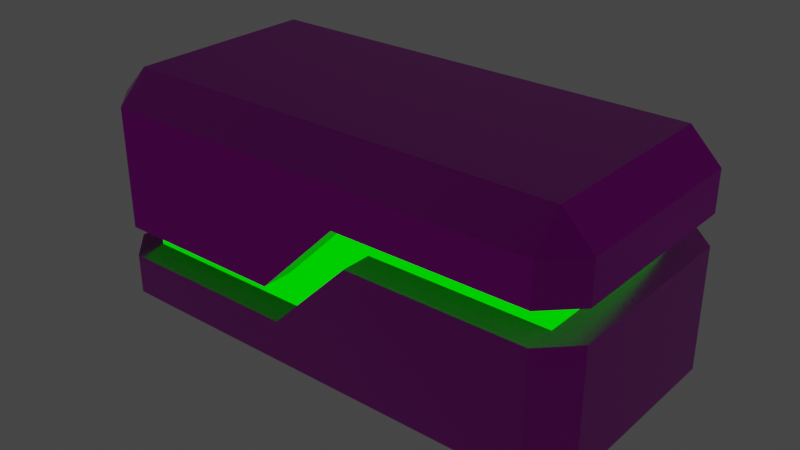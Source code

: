 # Source: Block.blend  (saved by Blender 2.80.75; exported with 4.5.12 LTS)
import bpy
from mathutils import Matrix  # noqa: F401  (used for matrix-valued properties, if any)

bpy.ops.wm.read_factory_settings(use_empty=True)
scene = bpy.context.scene
scene.name = 'Scene'

# ---- collections
col_collection = bpy.data.collections.new('Collection'); scene.collection.children.link(col_collection)

# ---- images (referenced by path relative to the original .blend; pixels are not part of the script)
import os
ASSET_DIR = os.environ.get("B2B_ASSET_DIR", "")  # directory of the original .blend (textures are referenced by path, not embedded)
HERE = os.path.dirname(os.path.abspath(__file__))  # packed textures are extracted next to this script under _unpacked/

def load_image(name, relpath, width, height, colorspace="sRGB"):
    """Load a texture the original file referenced (path relative to the .blend, or extracted next to this script)."""
    p = next((c for c in (os.path.join(HERE, relpath), os.path.join(ASSET_DIR, relpath)) if relpath and os.path.exists(c)), "")
    if p:
        img = bpy.data.images.load(p, check_existing=True)
        img.name = name
    else:  # same state as the original file: an image datablock whose file is absent (Cycles renders it pink)
        img = bpy.data.images.new(name, width, height)
        img.source = "FILE"
        img.filepath = "//" + (relpath or name)
    img.colorspace_settings.name = colorspace
    return img
img_metalstainlesssteelbrushedelongated005_col_3k_metalness_jpg = load_image('MetalStainlessSteelBrushedElongated005_COL_3K_METALNESS.jpg', 'tex/steel/MetalStainlessSteelBrushedElongated005_COL_3K_METALNESS.jpg', 1024, 1024, 'sRGB')
img_metalstainlesssteelbrushedelongated005_nrm_3k_metalness_jpg = load_image('MetalStainlessSteelBrushedElongated005_NRM_3K_METALNESS.jpg', 'tex/steel/MetalStainlessSteelBrushedElongated005_NRM_3K_METALNESS.jpg', 1024, 1024, 'sRGB')
img_metalstainlesssteelbrushedelongated005_metalness_3k_metalness_j = load_image('MetalStainlessSteelBrushedElongated005_METALNESS_3K_METALNESS.j', 'tex/steel/MetalStainlessSteelBrushedElongated005_METALNESS_3K_METALNESS.jpg', 1024, 1024, 'Non-Color')
img_metalstainlesssteelbrushedelongated005_roughness_3k_metalness_j = load_image('MetalStainlessSteelBrushedElongated005_ROUGHNESS_3K_METALNESS.j', 'tex/steel/MetalStainlessSteelBrushedElongated005_ROUGHNESS_3K_METALNESS.jpg', 1024, 1024, 'Non-Color')

# ---- materials (node trees are filled in below, after node groups)
mat_steel = bpy.data.materials.new('Steel')
mat_steel.use_transparent_shadow = False
mat_glow = bpy.data.materials.new('Glow')
mat_glow.use_transparent_shadow = False

# ---- material node trees
mat_steel.use_nodes = True; mat_steel.node_tree.nodes.clear()
_N = mat_steel.node_tree.nodes; _L = mat_steel.node_tree.links
n0 = _N.new('ShaderNodeOutputMaterial'); n0.name = 'Material Output'; n0.location = (519, 290)
n1 = _N.new('ShaderNodeBsdfPrincipled'); n1.name = 'Principled BSDF'; n1.location = (229, 290)
n1.distribution = 'GGX'
n1.subsurface_method = 'BURLEY'
n1.inputs[3].default_value = 1.45
n1.inputs[27].default_value = (0.0, 0.0, 0.0, 1.0)
n1.inputs[28].default_value = 1.0
n2 = _N.new('ShaderNodeTexImage'); n2.name = 'Image Texture'; n2.location = (-482, 308)
n2.image = img_metalstainlesssteelbrushedelongated005_col_3k_metalness_jpg
n3 = _N.new('ShaderNodeNormalMap'); n3.name = 'Normal Map'; n3.location = (-73, -320)
n4 = _N.new('ShaderNodeTexImage'); n4.name = 'Image Texture.001'; n4.location = (-366, -422)
n4.image = img_metalstainlesssteelbrushedelongated005_nrm_3k_metalness_jpg
n5 = _N.new('ShaderNodeTexImage'); n5.name = 'Image Texture.002'; n5.location = (-221, 211)
n5.image = img_metalstainlesssteelbrushedelongated005_metalness_3k_metalness_j
n6 = _N.new('ShaderNodeTexImage'); n6.name = 'Image Texture.003'; n6.location = (-226, -50)
n6.image = img_metalstainlesssteelbrushedelongated005_roughness_3k_metalness_j
_L.new(n1.outputs[0], n0.inputs[0])
_L.new(n2.outputs[0], n1.inputs[0])
_L.new(n3.outputs[0], n1.inputs[5])
_L.new(n4.outputs[0], n3.inputs[1])
_L.new(n5.outputs[0], n1.inputs[1])
_L.new(n6.outputs[0], n1.inputs[2])
n0.is_active_output = True
mat_glow.use_nodes = True; mat_glow.node_tree.nodes.clear()
_N = mat_glow.node_tree.nodes; _L = mat_glow.node_tree.links
n0 = _N.new('ShaderNodeOutputMaterial'); n0.name = 'Material Output'; n0.location = (177, 187)
n1 = _N.new('ShaderNodeEmission'); n1.name = 'Emission'; n1.location = (-113, 187)
n1.inputs[0].default_value = (0.0, 1.0, 0.0, 1.0)
_L.new(n1.outputs[0], n0.inputs[0])
n0.is_active_output = True

# ---- world
world_world = bpy.data.worlds.new('World'); scene.world = world_world
world_world.use_nodes = True; world_world.node_tree.nodes.clear()
_N = world_world.node_tree.nodes; _L = world_world.node_tree.links
n0 = _N.new('ShaderNodeOutputWorld'); n0.name = 'World Output'; n0.location = (300, 300)
n1 = _N.new('ShaderNodeBackground'); n1.name = 'Background'; n1.location = (10, 300)
n1.inputs[0].default_value = (0.05088, 0.05088, 0.05088, 1.0)
_L.new(n1.outputs[0], n0.inputs[0])
n0.is_active_output = True
world_world.color = (0.05088, 0.05088, 0.05088)
world_world.use_sun_shadow = False
world_world.sun_shadow_jitter_overblur = 0.0

# ---- meshes
me_25x50x25block_001 = bpy.data.meshes.new('25x50x25Block.001')
me_25x50x25block_001.from_pydata([(-22.0, -2.5, 9.5), (-22.0, -2.5, -9.5), (-22.0, -5.5, 9.5), (-22.0, -5.5, -9.5), (-4.621, -2.5, -9.5), (-3.379, -5.5, -9.5), (4.621, 2.5, -9.5), (3.379, 5.5, -9.5), (22.0, 5.5, -9.5), (22.0, 2.5, -9.5), (-25.0, -2.5, -9.5), (-25.0, -2.5, 9.5), (-25.0, 9.5, -9.5), (-25.0, 9.5, 9.5), (22.0, 5.5, 9.5), (22.0, 2.5, 9.5), (25.0, 2.5, -9.5), (25.0, 2.5, 9.5), (25.0, -9.5, -9.5), (25.0, -9.5, 9.5), (25.0, 5.5, 9.5), (25.0, 5.5, -9.5), (25.0, 9.5, 9.5), (25.0, 9.5, -9.5), (-22.0, -2.5, -12.5), (-4.621, -2.5, -12.5), (-22.0, -2.5, 12.5), (-4.621, -2.5, 9.5), (-4.621, -2.5, 12.5), (4.621, 2.5, -12.5), (-3.379, -5.5, -12.5), (-25.0, -5.5, -9.5), (-22.0, -5.5, -12.5), (-25.0, -5.5, 9.5), (-22.0, -5.5, 12.5), (-3.379, -5.5, 12.5), (-3.379, -5.5, 9.5), (3.379, 5.5, -12.5), (22.0, 2.5, -12.5), (22.0, -9.5, -12.5), (22.0, 5.5, -12.5), (22.0, 9.5, -12.5), (-22.0, -9.5, -12.5), (-22.0, 9.5, -12.5), (-25.0, -9.5, -9.5), (22.0, 5.5, 12.5), (3.379, 5.5, 12.5), (3.379, 5.5, 9.5), (4.621, 2.5, 12.5), (4.621, 2.5, 9.5), (22.0, 2.5, 12.5), (-22.0, -9.5, 12.5), (-25.0, -9.5, 9.5), (-22.0, 9.5, 12.5), (22.0, -9.5, 12.5), (22.0, 9.5, 12.5), (22.0, -12.5, 9.5), (22.0, -12.5, -9.5), (-22.0, -12.5, 9.5), (22.0, 12.5, 9.5), (-22.0, -12.5, -9.5), (22.0, 12.5, -9.5), (-22.0, 12.5, 9.5), (-22.0, 12.5, -9.5)], [], [(0, 1, 2), (2, 1, 3), (1, 4, 3), (3, 4, 5), (5, 4, 6), (6, 4, 7), (6, 7, 8), (8, 9, 6), (10, 11, 12), (12, 11, 13), (8, 14, 9), (9, 14, 15), (16, 17, 18), (18, 17, 19), (20, 21, 22), (22, 21, 23), (11, 10, 1), (1, 10, 24), (1, 24, 25), (25, 4, 1), (1, 0, 11), (11, 0, 26), (26, 0, 27), (26, 27, 28), (29, 30, 6), (6, 30, 5), (31, 3, 32), (32, 3, 5), (32, 5, 30), (3, 31, 2), (2, 31, 33), (2, 33, 34), (34, 35, 2), (2, 35, 36), (25, 37, 4), (4, 37, 7), (38, 16, 39), (39, 16, 18), (21, 40, 23), (23, 40, 41), (29, 38, 30), (30, 38, 39), (30, 39, 42), (42, 32, 30), (40, 37, 41), (41, 37, 43), (43, 37, 24), (24, 37, 25), (31, 32, 44), (44, 32, 42), (24, 10, 43), (43, 10, 12), (21, 20, 14), (14, 20, 45), (14, 45, 46), (46, 47, 14), (14, 8, 21), (21, 8, 40), (40, 8, 7), (40, 7, 37), (35, 48, 36), (36, 48, 49), (17, 15, 50), (50, 15, 49), (50, 49, 48), (15, 17, 9), (9, 17, 16), (9, 16, 38), (38, 29, 9), (9, 29, 6), (46, 28, 47), (47, 28, 27), (0, 2, 27), (27, 2, 36), (27, 36, 49), (15, 14, 49), (49, 14, 47), (49, 47, 27), (34, 33, 51), (51, 33, 52), (11, 26, 13), (13, 26, 53), (34, 51, 35), (35, 51, 54), (35, 54, 50), (50, 48, 35), (28, 46, 26), (26, 46, 53), (53, 46, 55), (55, 46, 45), (17, 50, 19), (19, 50, 54), (45, 20, 55), (55, 20, 22), (19, 54, 56), (39, 18, 57), (18, 19, 57), (57, 19, 56), (51, 52, 58), (59, 55, 22), (42, 60, 44), (52, 44, 58), (58, 44, 60), (61, 23, 41), (62, 13, 53), (59, 62, 55), (55, 62, 53), (63, 43, 12), (62, 63, 13), (13, 63, 12), (63, 61, 43), (43, 61, 41), (61, 59, 23), (23, 59, 22), (42, 39, 60), (60, 39, 57), (54, 51, 56), (56, 51, 58), (33, 31, 52), (52, 31, 44), (60, 57, 58), (58, 57, 56), (59, 61, 62), (62, 61, 63)])
me_25x50x25block_001.polygons.foreach_set('material_index', [1, 1, 1, 1, 1, 1, 1, 1, 0, 0, 1, 1, 0, 0, 0, 0, 0, 0, 0, 0, 0, 0, 0, 0, 0, 0, 0, 0, 0, 0, 0, 0, 0, 0, 0, 0, 0, 0, 0, 0, 0, 0, 0, 0, 0, 0, 0, 0, 0, 0, 0, 0, 0, 0, 0, 0, 0, 0, 0, 0, 0, 0, 0, 0, 0, 0, 0, 0, 0, 0, 0, 0, 1, 1, 1, 1, 1, 1, 0, 0, 0, 0, 0, 0, 0, 0, 0, 0, 0, 0, 0, 0, 0, 0, 0, 0, 0, 0, 0, 0, 0, 0, 0, 0, 0, 0, 0, 0, 0, 0, 0, 0, 0, 0, 0, 0, 0, 0, 0, 0, 0, 0, 0, 0])
_uv = me_25x50x25block_001.uv_layers.new(name='UVMap')
_uv.uv.foreach_set('vector', [0.23, 0.7733, 0.4073, 0.7733, 0.23, 0.8013, 0.23, 0.8013, 0.4073, 0.7733, 0.4073, 0.8013, 0.8384, 0.4206, 0.7896, 0.5752, 0.8117, 0.4121, 0.8117, 0.4121, 0.7896, 0.5752, 0.7594, 0.5779, 0.7594, 0.5779, 0.7896, 0.5752, 0.8082, 0.6715, 0.8082, 0.6715, 0.7896, 0.5752, 0.8384, 0.6689, 0.8082, 0.6715, 0.8384, 0.6689, 0.7861, 0.8347, 0.7861, 0.8347, 0.7594, 0.8262, 0.8082, 0.6715, 0.3468, 0.5905, 0.3468, 0.7678, 0.2348, 0.5905, 0.2348, 0.5905, 0.3468, 0.7678, 0.2348, 0.7678, 0.7024, 0.8096, 0.5251, 0.8096, 0.7024, 0.7816, 0.7024, 0.7816, 0.5251, 0.8096, 0.5251, 0.7816, 0.6371, 0.6033, 0.6371, 0.7806, 0.5251, 0.6033, 0.5251, 0.6033, 0.6371, 0.7806, 0.5251, 0.7806, 0.7566, 0.6033, 0.7566, 0.7806, 0.7193, 0.6033, 0.7193, 0.6033, 0.7566, 0.7806, 0.7193, 0.7806, 0.0004951, 0.7897, 0.0004952, 0.6124, 0.02849, 0.6124, 0.02849, 0.6124, 0.0004952, 0.6124, 0.02849, 0.5844, 0.02849, 0.6124, 0.02849, 0.5844, 0.1907, 0.5844, 0.1907, 0.5844, 0.1907, 0.6124, 0.02849, 0.6124, 0.02849, 0.6124, 0.02849, 0.7897, 0.0004951, 0.7897, 0.0004951, 0.7897, 0.02849, 0.7897, 0.02849, 0.8177, 0.02849, 0.8177, 0.02849, 0.7897, 0.1907, 0.7897, 0.02849, 0.8177, 0.1907, 0.7897, 0.1907, 0.8177, 0.0004951, 0.8187, 0.1061, 0.8187, 0.0004951, 0.8467, 0.0004951, 0.8467, 0.1061, 0.8187, 0.1061, 0.8467, 0.2058, 0.5834, 0.2058, 0.5554, 0.2338, 0.5554, 0.2338, 0.5554, 0.2058, 0.5554, 0.2058, 0.3816, 0.2338, 0.5554, 0.2058, 0.3816, 0.2338, 0.3816, 0.2058, 0.5554, 0.2058, 0.5834, 0.02849, 0.5554, 0.02849, 0.5554, 0.2058, 0.5834, 0.02849, 0.5834, 0.02849, 0.5554, 0.02849, 0.5834, 0.0004951, 0.5554, 0.0004951, 0.5554, 0.0004951, 0.3816, 0.02849, 0.5554, 0.02849, 0.5554, 0.0004951, 0.3816, 0.02849, 0.3816, 0.885, 0.1071, 0.885, 0.2127, 0.857, 0.1071, 0.857, 0.1071, 0.885, 0.2127, 0.857, 0.2127, 0.856, 0.2908, 0.8164, 0.2908, 0.856, 0.1788, 0.856, 0.1788, 0.8164, 0.2908, 0.8164, 0.1788, 0.6754, 0.8106, 0.6754, 0.8502, 0.6381, 0.8106, 0.6381, 0.8106, 0.6754, 0.8502, 0.6381, 0.8502, 0.7034, 0.1627, 0.7034, 0.0004951, 0.7781, 0.2374, 0.7781, 0.2374, 0.7034, 0.0004951, 0.8154, 0.0004951, 0.7781, 0.2374, 0.8154, 0.0004951, 0.8154, 0.4111, 0.8154, 0.4111, 0.7781, 0.4111, 0.7781, 0.2374, 0.4868, 0.8228, 0.4868, 0.649, 0.5241, 0.8228, 0.5241, 0.8228, 0.4868, 0.649, 0.5241, 0.4121, 0.5241, 0.4121, 0.4868, 0.649, 0.4121, 0.4121, 0.4121, 0.4121, 0.4868, 0.649, 0.4121, 0.5743, 0.229, 0.7617, 0.229, 0.8013, 0.1917, 0.7617, 0.1917, 0.7617, 0.229, 0.8013, 0.1917, 0.8013, 0.743, 0.8936, 0.7034, 0.8936, 0.743, 0.7816, 0.743, 0.7816, 0.7034, 0.8936, 0.7034, 0.7816, 0.2058, 0.3806, 0.02849, 0.3806, 0.02849, 0.3526, 0.02849, 0.3526, 0.02849, 0.3806, 0.0004951, 0.3526, 0.02849, 0.3526, 0.0004951, 0.3526, 0.0004952, 0.1788, 0.0004952, 0.1788, 0.02849, 0.1788, 0.02849, 0.3526, 0.02849, 0.3526, 0.2058, 0.3526, 0.2058, 0.3806, 0.2058, 0.3806, 0.2058, 0.3526, 0.2338, 0.3526, 0.2338, 0.3526, 0.2058, 0.3526, 0.2058, 0.1788, 0.2338, 0.3526, 0.2058, 0.1788, 0.2338, 0.1788, 0.1061, 0.8757, 0.0004951, 0.8757, 0.1061, 0.8477, 0.1061, 0.8477, 0.0004951, 0.8757, 0.0004952, 0.8477, 0.5531, 0.4121, 0.5531, 0.4401, 0.5251, 0.4401, 0.5251, 0.4401, 0.5531, 0.4401, 0.5531, 0.6023, 0.5251, 0.4401, 0.5531, 0.6023, 0.5251, 0.6023, 0.5531, 0.4401, 0.5531, 0.4121, 0.7304, 0.4401, 0.7304, 0.4401, 0.5531, 0.4121, 0.7304, 0.4121, 0.7304, 0.4401, 0.7304, 0.4121, 0.7584, 0.4401, 0.7584, 0.4401, 0.7584, 0.6023, 0.7304, 0.4401, 0.7304, 0.4401, 0.7584, 0.6023, 0.7304, 0.6023, 0.857, 0.1061, 0.857, 0.0004951, 0.885, 0.1061, 0.885, 0.1061, 0.857, 0.0004951, 0.885, 0.0004952, 0.8394, 0.4206, 0.8661, 0.4121, 0.8881, 0.5752, 0.8881, 0.5752, 0.8661, 0.4121, 0.9183, 0.5779, 0.8881, 0.5752, 0.9183, 0.5779, 0.8696, 0.6715, 0.9183, 0.8262, 0.8916, 0.8347, 0.8696, 0.6715, 0.8696, 0.6715, 0.8916, 0.8347, 0.8394, 0.6689, 0.8696, 0.6715, 0.8394, 0.6689, 0.8881, 0.5752, 0.7978, 0.8752, 0.7978, 0.8356, 0.8351, 0.8752, 0.8351, 0.8752, 0.7978, 0.8356, 0.8351, 0.8356, 0.8164, 0.2918, 0.856, 0.2918, 0.8164, 0.4038, 0.8164, 0.4038, 0.856, 0.2918, 0.856, 0.4038, 0.3095, 0.1788, 0.3468, 0.1788, 0.3095, 0.3526, 0.3095, 0.3526, 0.3468, 0.1788, 0.3468, 0.5895, 0.3095, 0.3526, 0.3468, 0.5895, 0.2348, 0.5895, 0.2348, 0.5895, 0.2348, 0.4273, 0.3095, 0.3526, 0.5905, 0.249, 0.6651, 0.1743, 0.5905, 0.4111, 0.5905, 0.4111, 0.6651, 0.1743, 0.7024, 0.4111, 0.7024, 0.4111, 0.6651, 0.1743, 0.7024, 0.0004951, 0.7024, 0.0004951, 0.6651, 0.1743, 0.6651, 0.0004951, 0.5251, 0.8502, 0.5251, 0.8106, 0.6371, 0.8502, 0.6371, 0.8502, 0.5251, 0.8106, 0.6371, 0.8106, 0.7968, 0.8356, 0.7968, 0.8752, 0.7594, 0.8356, 0.7594, 0.8356, 0.7968, 0.8752, 0.7594, 0.8752, 0.6662, 0.871, 0.7005, 0.8512, 0.7005, 0.8908, 0.857, 0.2335, 0.8913, 0.2137, 0.8913, 0.2533, 0.3478, 0.7678, 0.3478, 0.5905, 0.3874, 0.7678, 0.3874, 0.7678, 0.3478, 0.5905, 0.3874, 0.5905, 0.5594, 0.8512, 0.5594, 0.8908, 0.5251, 0.871, 0.857, 0.274, 0.8913, 0.2542, 0.8913, 0.2938, 0.5957, 0.871, 0.63, 0.8512, 0.63, 0.8908, 0.7183, 0.6033, 0.7183, 0.7806, 0.6787, 0.6033, 0.6787, 0.6033, 0.7183, 0.7806, 0.6787, 0.7806, 0.5604, 0.871, 0.5947, 0.8512, 0.5947, 0.8908, 0.631, 0.871, 0.6653, 0.8512, 0.6653, 0.8908, 0.1135, 0.8238, 0.5241, 0.8238, 0.1135, 0.8634, 0.1135, 0.8634, 0.5241, 0.8238, 0.5241, 0.8634, 0.857, 0.3146, 0.8913, 0.2948, 0.8913, 0.3344, 0.856, 0.0004951, 0.856, 0.1778, 0.8164, 0.0004951, 0.8164, 0.0004951, 0.856, 0.1778, 0.8164, 0.1778, 0.3874, 0.1788, 0.3874, 0.5895, 0.3478, 0.1788, 0.3478, 0.1788, 0.3874, 0.5895, 0.3478, 0.5895, 0.6381, 0.7806, 0.6381, 0.6033, 0.6777, 0.7806, 0.6777, 0.7806, 0.6381, 0.6033, 0.6777, 0.6033, 0.9995, 0.4121, 0.9995, 0.8228, 0.9599, 0.4121, 0.9599, 0.4121, 0.9995, 0.8228, 0.9599, 0.8228, 0.9193, 0.8228, 0.9193, 0.4121, 0.9589, 0.8228, 0.9589, 0.8228, 0.9193, 0.4121, 0.9589, 0.4121, 0.229, 0.5844, 0.229, 0.7617, 0.1917, 0.5844, 0.1917, 0.5844, 0.229, 0.7617, 0.1917, 0.7617, 0.4111, 0.1778, 0.0004951, 0.1778, 0.4111, 0.0004952, 0.4111, 0.0004952, 0.0004951, 0.1778, 0.0004951, 0.0004951, 0.4121, 0.0004951, 0.5895, 0.0004951, 0.4121, 0.4111, 0.4121, 0.4111, 0.5895, 0.0004951, 0.5895, 0.4111])
me_25x50x25block_001.materials.append(mat_steel)
me_25x50x25block_001.materials.append(mat_glow)
me_25x50x25block_001.use_remesh_preserve_volume = False
me_25x50x25block_001.use_remesh_preserve_attributes = False
me_25x50x25block_001.use_mirror_vertex_groups = False
me_25x50x25block_001.update()

# ---- objects
ob_block = bpy.data.objects.new('Block', me_25x50x25block_001)

# ---- transforms, parenting, visibility, modifiers, constraints
ob_block.location = (0.0, 0.0, 0.0)
ob_block.rotation_euler = (1.571, 0.0, 0.0)
ob_block.scale = (0.05, 0.05, 0.05)
ob_block.lineart.crease_threshold = 0.0

# ---- collection membership
col_collection.objects.link(ob_block)

# ---- scene / render settings (as saved in the file)
scene.frame_start = 1; scene.frame_end = 250; scene.frame_set(1)
scene.render.engine = 'BLENDER_EEVEE_NEXT'
scene.cycles.use_denoising = False
scene.cycles.samples = 128
scene.cycles.sampling_pattern = 'TABULATED_SOBOL'
scene.cycles.use_adaptive_sampling = False
scene.cycles.use_light_tree = False
scene.view_settings.view_transform = 'Filmic'
bpy.context.view_layer.update()

# ---- added for rendering (the .blend has no active camera): camera
cam_auto = bpy.data.cameras.new('AutoCamera')
cam_auto.lens = 50.0
cam_auto.sensor_width = 36.0
cam_auto.clip_end = 1000.0
ob_auto_camera = bpy.data.objects.new('AutoCamera', cam_auto)
scene.collection.objects.link(ob_auto_camera)
ob_auto_camera.location = (2.83291, -3.39949, 2.26633)
ob_auto_camera.rotation_euler = (1.09748, -7.21219e-08, 0.694738)
scene.camera = ob_auto_camera
bpy.context.view_layer.update()
